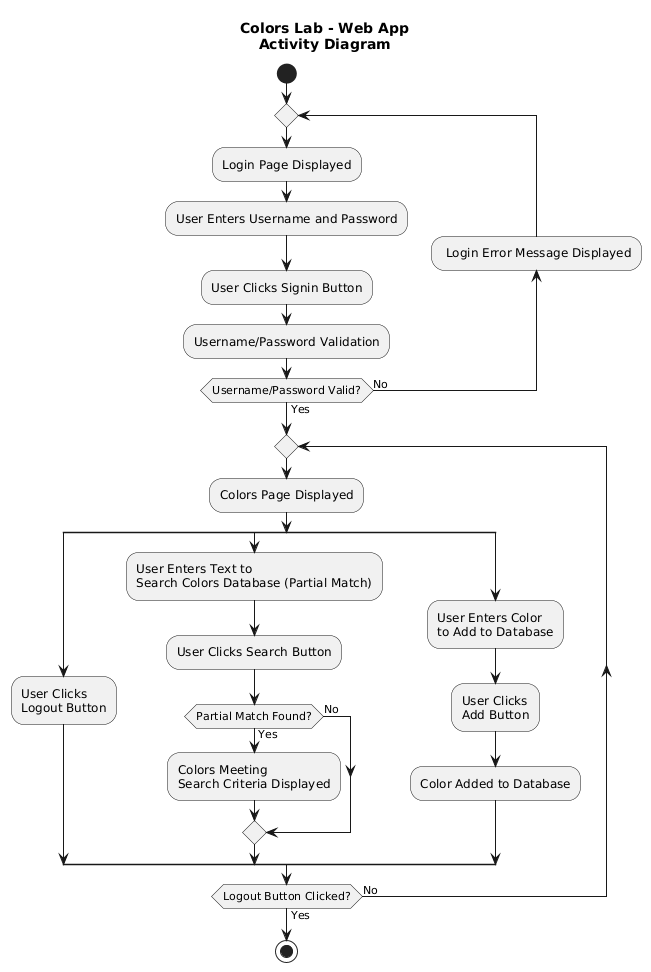

The diagram above was rendered by PlantUML. Its source (embedded in the PNG):
@startuml
title Colors Lab - Web App\nActivity Diagram

start

repeat
  :Login Page Displayed;
  :User Enters Username and Password;
  :User Clicks Signin Button;
  :Username/Password Validation;
backward: Login Error Message Displayed;
repeat while (Username/Password Valid?) is (No) not (Yes)

repeat
  :Colors Page Displayed;
  split
    :User Clicks\nLogout Button;
  split again
    :User Enters Text to\nSearch Colors Database (Partial Match);
    :User Clicks Search Button;
    if (Partial Match Found?) then (Yes)
      :Colors Meeting\nSearch Criteria Displayed;
    else (No)
    endif
  split again
    :User Enters Color\nto Add to Database;
    :User Clicks\nAdd Button;
    :Color Added to Database;
  end split
repeat while (Logout Button Clicked?) is (No) not (Yes)

stop
@enduml